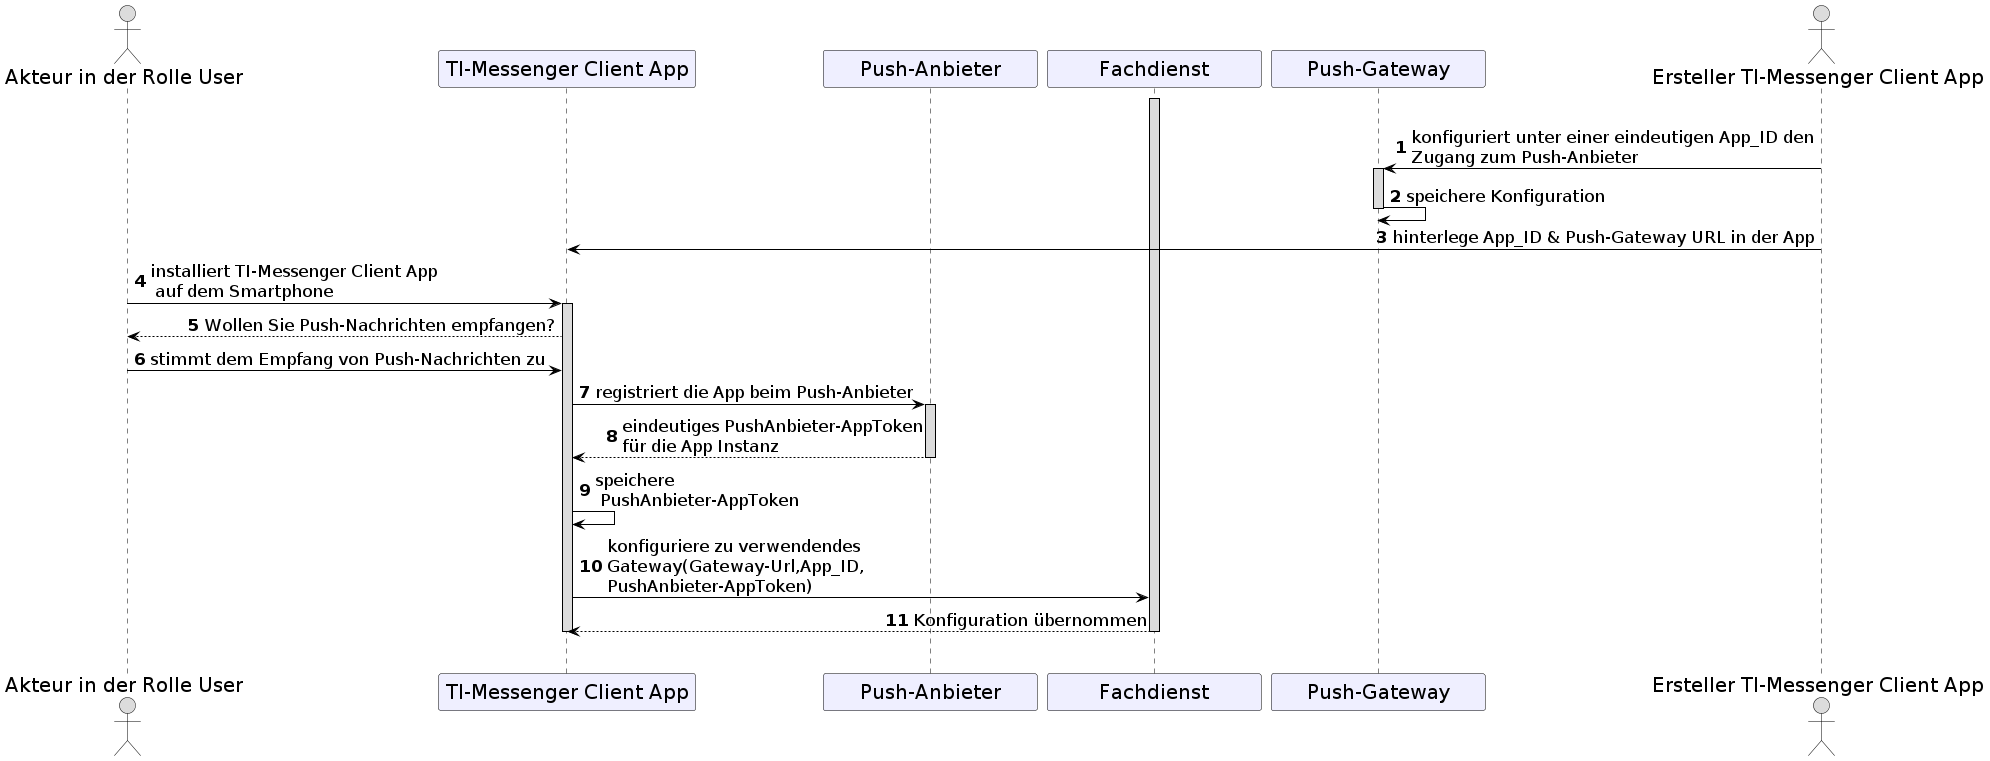

The diagram above was rendered by PlantUML. Its source (embedded in the PNG):
@startuml
skinparam sequenceMessageAlign direction
skinparam minClassWidth 200
skinparam BoxPadding 1
skinparam sequenceReferenceHeaderBackgroundColor palegreen
scale max 2048 width
skinparam maxMessageSize 450

skinparam sequence {
ArrowColor black
ArrowFontSize 17
ActorBorderColor black
LifeLineBorderColor black
LifeLineBackgroundColor Gainsboro

ParticipantBorderColor Motivation
ParticipantBackgroundColor Motivation
ParticipantFontSize 20
ParticipantFontColor black
ParticipantBorderColor Black
ParticipantBackgroundColor MOTIVATION

ActorBackgroundColor Gainsboro
ActorFontColor black
ActorFontSize 20
}
autonumber
    
actor v as "Akteur in der Rolle User"

participant c as "TI-Messenger Client App"
participant pa as "Push-Anbieter"
participant fd as "Fachdienst"
participant g as "Push-Gateway"
actor a as "Ersteller TI-Messenger Client App"

|||
activate fd
a->g: konfiguriert unter einer eindeutigen App_ID den Zugang zum Push-Anbieter
  activate g
  g->g: speichere Konfiguration
  deactivate g
  a->c:  hinterlege App_ID & Push-Gateway URL in der App
   
  v->c: installiert TI-Messenger Client App\n auf dem Smartphone
  activate c
  c-->v: Wollen Sie Push-Nachrichten empfangen?
  v->c: stimmt dem Empfang von Push-Nachrichten zu
  c->pa: registriert die App beim Push-Anbieter
  activate pa
  pa-->c: eindeutiges PushAnbieter-AppToken\nfür die App Instanz
  deactivate pa
  c->c: speichere \n PushAnbieter-AppToken
  c->fd: konfiguriere zu verwendendes Gateway(Gateway-Url,App_ID, PushAnbieter-AppToken)
  fd-->c: Konfiguration übernommen
|||

  deactivate fd
  deactivate c
@enduml